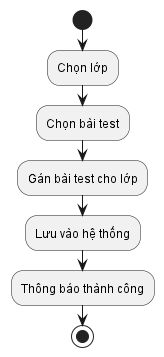

The diagram above was rendered by PlantUML. Its source (embedded in the PNG):
@startuml giảng viên gán bài test cho lớp
start
:Chọn lớp;
:Chọn bài test;
:Gán bài test cho lớp;
:Lưu vào hệ thống;
:Thông báo thành công;
stop
@enduml